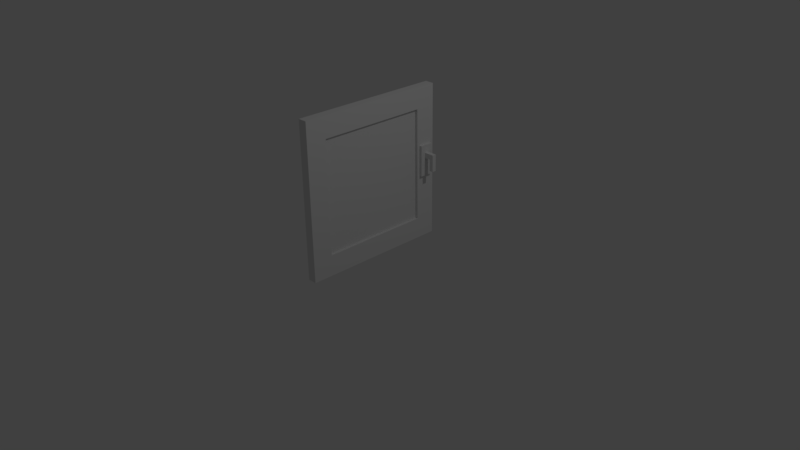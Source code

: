 # Source: Fenster.blend  (saved by Blender 2.77.0; exported with 4.5.12 LTS)
import bpy
from mathutils import Matrix  # noqa: F401  (used for matrix-valued properties, if any)

bpy.ops.wm.read_factory_settings(use_empty=True)
scene = bpy.context.scene
scene.name = 'Scene'

# ---- collections
col_collection_1 = bpy.data.collections.new('Collection 1'); scene.collection.children.link(col_collection_1)

# ---- materials (node trees are filled in below, after node groups)
mat_metall = bpy.data.materials.new('Metall')
mat_metall.alpha_threshold = 0.0
mat_metall.use_transparent_shadow = False
mat_metall.roughness = 0.5
mat_metall.line_color = (0.0, 0.0, 0.0, 1.0)
mat_weiss = bpy.data.materials.new('Weiss')
mat_weiss.alpha_threshold = 0.0
mat_weiss.use_transparent_shadow = False
mat_weiss.roughness = 0.5
mat_glas = bpy.data.materials.new('Glas')
mat_glas.alpha_threshold = 0.0
mat_glas.use_transparent_shadow = False
mat_glas.roughness = 0.5

# ---- material node trees

# ---- world
world_world = bpy.data.worlds.new('World'); scene.world = world_world
world_world.color = (0.05088, 0.05088, 0.05088)
world_world.use_sun_shadow = False
world_world.sun_shadow_jitter_overblur = 0.0
world_world.cycles.sampling_method = 'MANUAL'

# ---- cameras
cam_camera = bpy.data.cameras.new('Camera')
cam_camera.clip_end = 100.0
cam_camera.lens = 35.0
cam_camera.sensor_width = 32.0
cam_camera.sensor_height = 18.0
cam_camera.ortho_scale = 7.314
cam_camera.dof.focus_distance = 0.0
cam_camera.dof.aperture_fstop = 128.0

# ---- lights
light_lamp = bpy.data.lights.new('Lamp', 'POINT')
light_lamp.transmission_factor = 0.0
light_lamp.cutoff_distance = 30.0
light_lamp.energy = 100.0
light_lamp.shadow_buffer_clip_start = 1.001
light_lamp.shadow_soft_size = 0.1
light_lamp.shadow_maximum_resolution = 0.006
light_lamp.use_absolute_resolution = True

# ---- meshes
me_plane_001 = bpy.data.meshes.new('Plane.001')
me_plane_001.from_pydata([(-1.0, -1.0, 0.0), (1.0, -1.0, 0.0), (-1.0, 1.0, 0.0), (1.0, 1.0, 0.0), (-1.0, -1.0, 0.3884), (1.0, -1.0, 0.3884), (-1.0, 1.0, 0.3884), (1.0, 1.0, 0.3884), (-0.4976, -0.3071, 0.3884), (-0.1608, -0.3071, 0.3884), (-0.4976, 0.3071, 0.3884), (-0.1608, 0.3071, 0.3884), (-0.4976, -0.3071, 1.882), (-0.1608, -0.3071, 1.882), (-0.4976, 0.3071, 1.882), (-0.1608, 0.3071, 1.882), (-0.1608, 0.3071, 1.3), (-0.1608, -0.3071, 1.3), (-0.4976, -0.3071, 1.3), (-0.4976, 0.3071, 1.3), (0.5884, -0.3071, 1.3), (0.5884, 0.3071, 1.3), (0.5884, 0.3071, 1.882), (0.5884, -0.3071, 1.882)], [], [(0, 2, 3, 1), (5, 7, 11, 9), (3, 2, 6, 7), (0, 1, 5, 4), (1, 3, 7, 5), (2, 0, 4, 6), (16, 15, 22, 21), (6, 4, 8, 10), (7, 6, 10, 11), (4, 5, 9, 8), (12, 13, 15, 14), (19, 18, 12, 14), (16, 19, 14, 15), (15, 13, 23, 22), (8, 9, 17, 18), (11, 10, 19, 16), (10, 8, 18, 19), (9, 11, 16, 17), (13, 17, 20, 23), (12, 18, 17, 13), (17, 16, 21, 20), (20, 21, 22, 23)])
me_plane_001.materials.append(mat_metall)
me_plane_001.use_remesh_preserve_volume = False
me_plane_001.use_remesh_preserve_attributes = False
me_plane_001.use_mirror_vertex_groups = False
me_plane_001.update()
me_plane = bpy.data.meshes.new('Plane')
me_plane.from_pydata([(-1.0, -1.0, 0.0), (1.0, -1.0, 0.0), (-1.0, 1.0, 0.0), (1.0, 1.0, 0.0), (-1.0, -1.0, 3.037), (1.0, -1.0, 3.037), (-1.0, 1.0, 3.037), (1.0, 1.0, 3.037), (1.0, -0.7293, 0.4111), (1.0, 0.7293, 0.4111), (1.0, -0.7293, 2.626), (1.0, 0.7293, 2.626), (0.4054, -0.7293, 0.4111), (0.4054, 0.7293, 0.4111), (0.4054, -0.7293, 2.626), (0.4054, 0.7293, 2.626)], [], [(0, 2, 3, 1), (4, 5, 7, 6), (3, 2, 6, 7), (0, 1, 5, 4), (5, 1, 8, 10), (2, 0, 4, 6), (9, 11, 15, 13), (7, 5, 10, 11), (1, 3, 9, 8), (3, 7, 11, 9), (12, 13, 15, 14), (8, 9, 13, 12), (10, 8, 12, 14), (11, 10, 14, 15)])
me_plane.polygons.foreach_set('material_index', [0, 0, 0, 0, 0, 0, 0, 0, 0, 0, 1, 0, 0, 0])
me_plane.materials.append(mat_weiss)
me_plane.materials.append(mat_glas)
me_plane.use_remesh_preserve_volume = False
me_plane.use_remesh_preserve_attributes = False
me_plane.use_mirror_vertex_groups = False
me_plane.update()

# ---- objects
ob_griff = bpy.data.objects.new('Griff', me_plane_001)
ob_plane = bpy.data.objects.new('Plane', me_plane)
ob_lamp = bpy.data.objects.new('Lamp', light_lamp)
ob_camera = bpy.data.objects.new('Camera', cam_camera)

# ---- transforms, parenting, visibility, modifiers, constraints
ob_griff.location = (0.06092, 0.8597, 1.086)
ob_griff.rotation_euler = (0.0, 1.571, 0.0)
ob_griff.scale = (0.208, 0.09124, 0.09124)
ob_griff.lineart.crease_threshold = 0.0
ob_plane.location = (0.0, 0.0, 0.0)
ob_plane.scale = (0.06093, 1.0, 0.6808)
ob_plane.lineart.crease_threshold = 0.0
ob_lamp.location = (4.076, 1.005, 5.904)
ob_lamp.rotation_euler = (0.6503, 0.05522, 1.866)
ob_lamp.lock_rotations_4d = False
ob_lamp.empty_display_type = 'ARROWS'
ob_lamp.color = (0.0, 0.0, 0.0, 0.0)
ob_lamp.lineart.crease_threshold = 0.0
ob_camera.location = (7.481, -6.508, 5.344)
ob_camera.rotation_euler = (1.109, 0.01082, 0.8149)
ob_camera.lock_rotations_4d = False
ob_camera.empty_display_type = 'ARROWS'
ob_camera.color = (0.0, 0.0, 0.0, 0.0)
ob_camera.display_type = 'WIRE'
ob_camera.lineart.crease_threshold = 0.0

# ---- collection membership
col_collection_1.objects.link(ob_griff)
col_collection_1.objects.link(ob_plane)
col_collection_1.objects.link(ob_lamp)
col_collection_1.objects.link(ob_camera)

# ---- scene / render settings (as saved in the file)
scene.camera = ob_camera
scene.frame_start = 1; scene.frame_end = 250; scene.frame_set(1)
scene.render.engine = 'BLENDER_EEVEE_NEXT'
scene.render.resolution_percentage = 50
scene.render.dither_intensity = 0.0
scene.cycles.use_denoising = False
scene.cycles.samples = 128
scene.cycles.sampling_pattern = 'TABULATED_SOBOL'
scene.cycles.light_sampling_threshold = 0.0
scene.cycles.use_adaptive_sampling = False
scene.cycles.use_light_tree = False
scene.cycles.blur_glossy = 0.0
scene.cycles.sample_clamp_indirect = 0.0
scene.view_settings.view_transform = 'Standard'
bpy.context.view_layer.update()
